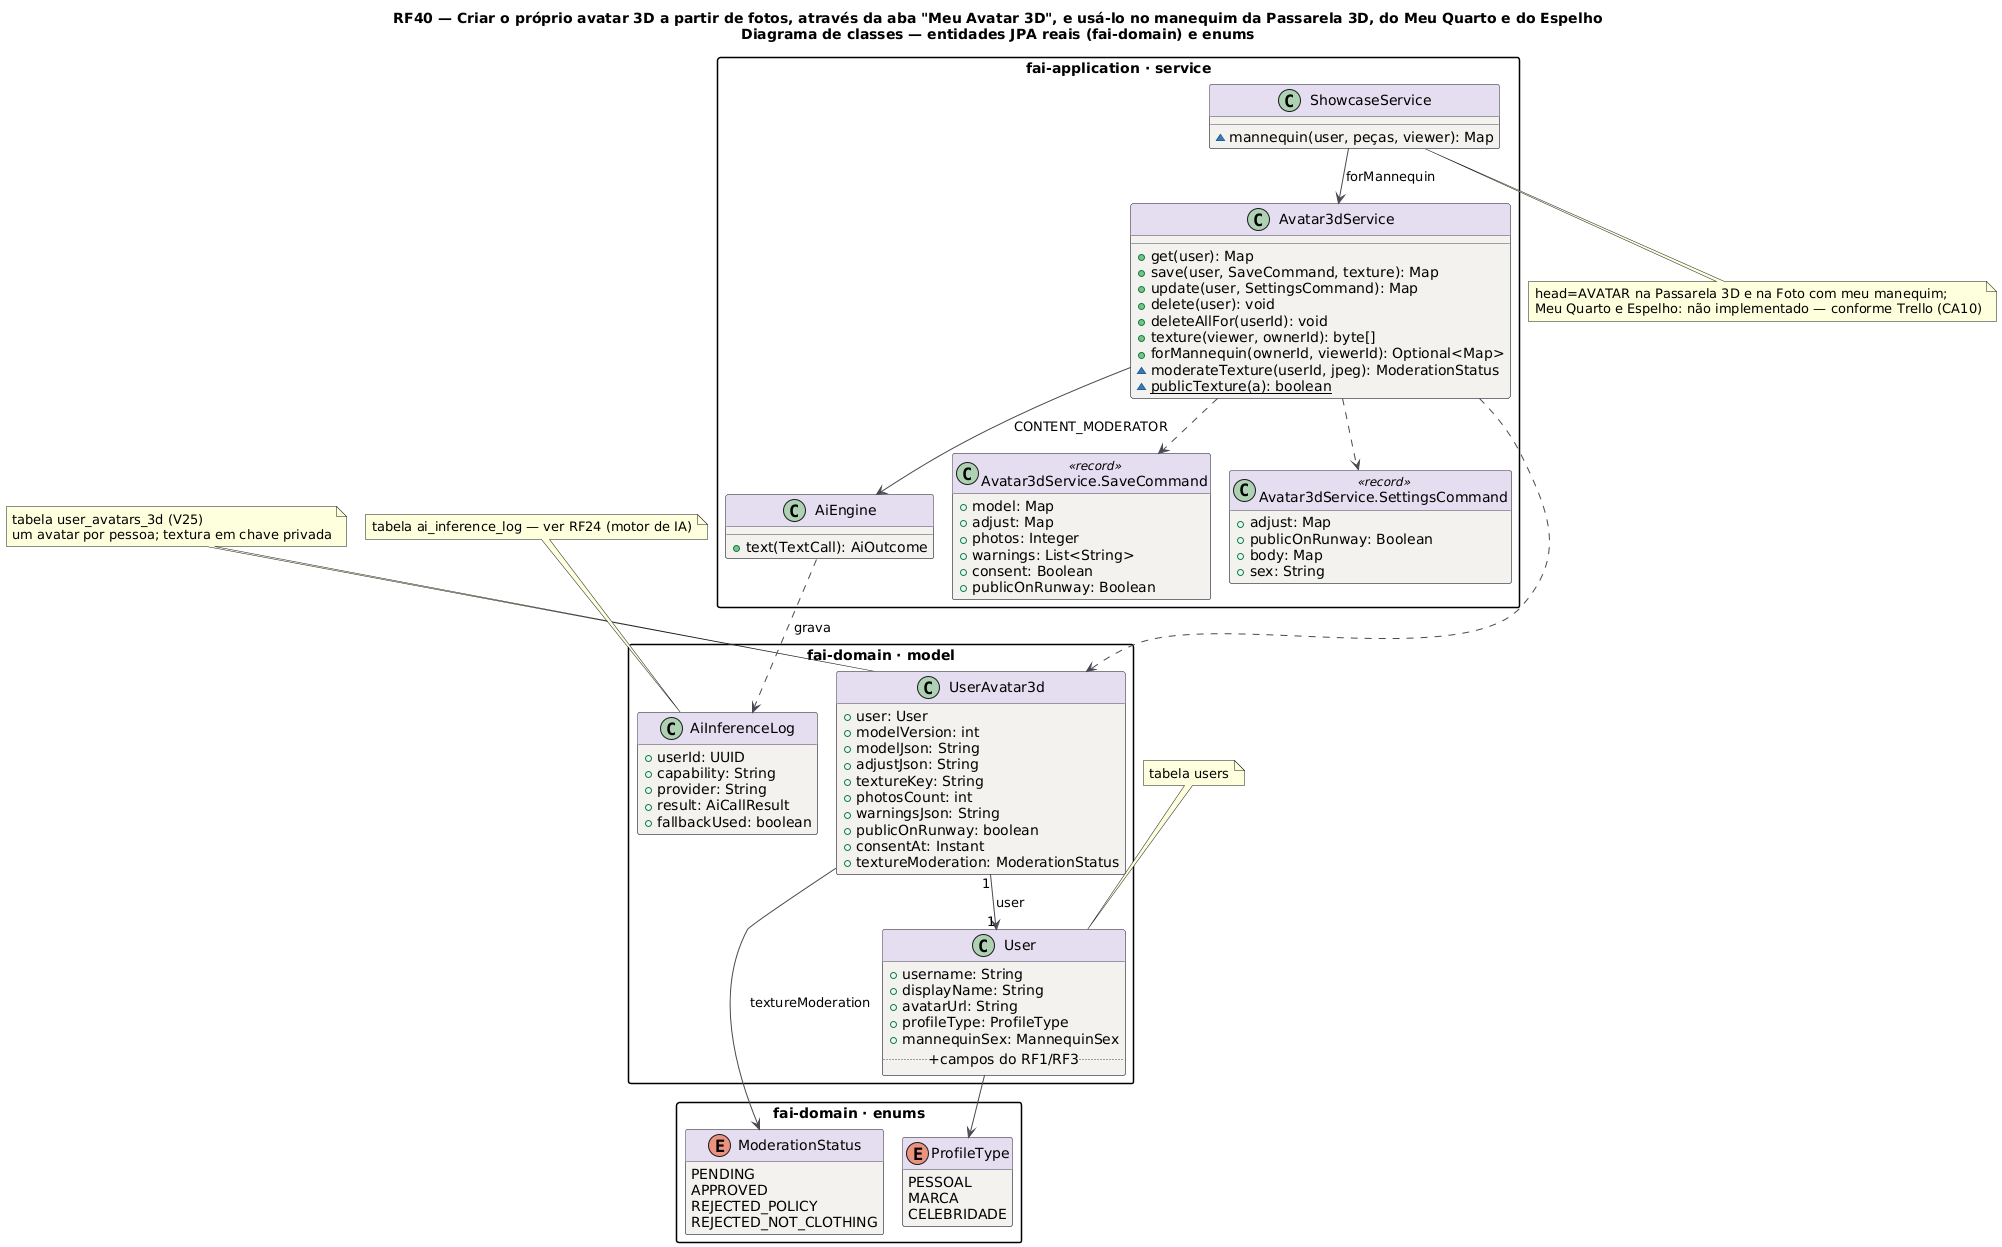

The diagram above was rendered by PlantUML. Its source (embedded in the PNG):
@startuml RF40_Classes
title RF40 — Criar o próprio avatar 3D a partir de fotos, através da aba "Meu Avatar 3D", e usá-lo no manequim da Passarela 3D, do Meu Quarto e do Espelho\nDiagrama de classes — entidades JPA reais (fai-domain) e enums
!pragma layout smetana
skinparam backgroundColor #FFFFFF
skinparam class {
  BackgroundColor #F4F2EF
  BorderColor #4A4852
  ArrowColor #4A4852
  HeaderBackgroundColor #E4DEF0
}
skinparam packageStyle rectangle
hide empty methods

package "fai-domain · model" {
class User {
  +username: String
  +displayName: String
  +avatarUrl: String
  +profileType: ProfileType
  +mannequinSex: MannequinSex
  .. +campos do RF1/RF3 ..
}
class UserAvatar3d {
  +user: User
  +modelVersion: int
  +modelJson: String
  +adjustJson: String
  +textureKey: String
  +photosCount: int
  +warningsJson: String
  +publicOnRunway: boolean
  +consentAt: Instant
  +textureModeration: ModerationStatus
}
class AiInferenceLog {
  +userId: UUID
  +capability: String
  +provider: String
  +result: AiCallResult
  +fallbackUsed: boolean
}
}
package "fai-domain · enums" {
enum ModerationStatus {
  PENDING
  APPROVED
  REJECTED_POLICY
  REJECTED_NOT_CLOTHING
}
enum ProfileType {
  PESSOAL
  MARCA
  CELEBRIDADE
}
}
package "fai-application · service" {
class Avatar3dService {
  +get(user): Map
  +save(user, SaveCommand, texture): Map
  +update(user, SettingsCommand): Map
  +delete(user): void
  +deleteAllFor(userId): void
  +texture(viewer, ownerId): byte[]
  +forMannequin(ownerId, viewerId): Optional<Map>
  ~moderateTexture(userId, jpeg): ModerationStatus
  {static} ~publicTexture(a): boolean
}
class "Avatar3dService.SaveCommand" as SaveCmd <<record>> {
  +model: Map
  +adjust: Map
  +photos: Integer
  +warnings: List<String>
  +consent: Boolean
  +publicOnRunway: Boolean
}
class "Avatar3dService.SettingsCommand" as SetCmd <<record>> {
  +adjust: Map
  +publicOnRunway: Boolean
  +body: Map
  +sex: String
}
class ShowcaseService {
  ~mannequin(user, peças, viewer): Map
}
class AiEngine {
  +text(TextCall): AiOutcome
}
}
UserAvatar3d "1" --> "1" User : user
UserAvatar3d --> ModerationStatus : textureModeration
User --> ProfileType
Avatar3dService ..> UserAvatar3d
Avatar3dService ..> SaveCmd
Avatar3dService ..> SetCmd
Avatar3dService --> AiEngine : CONTENT_MODERATOR
AiEngine ..> AiInferenceLog : grava
ShowcaseService --> Avatar3dService : forMannequin
note top of UserAvatar3d : tabela user_avatars_3d (V25)\num avatar por pessoa; textura em chave privada
note top of User : tabela users
note top of AiInferenceLog : tabela ai_inference_log — ver RF24 (motor de IA)
note bottom of ShowcaseService : head=AVATAR na Passarela 3D e na Foto com meu manequim;\nMeu Quarto e Espelho: não implementado — conforme Trello (CA10)
@enduml